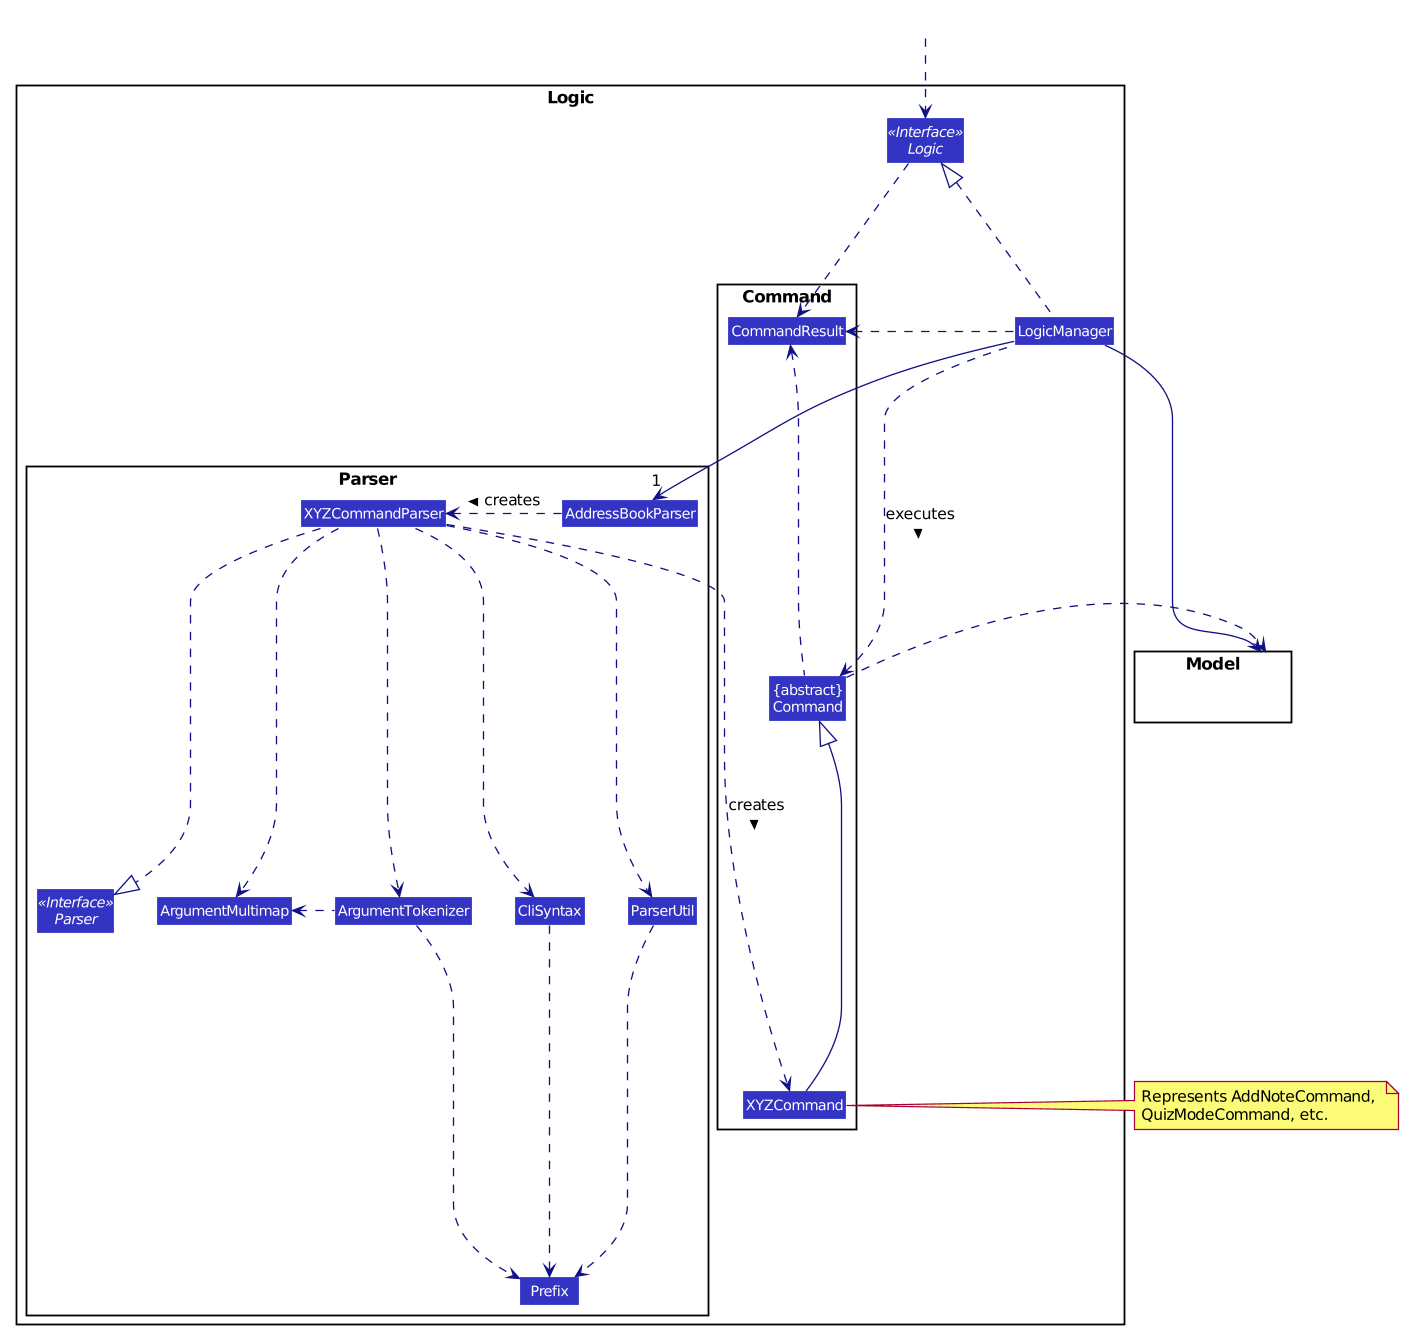

The diagram above was rendered by PlantUML. Its source (embedded in the PNG):
@startuml








skinparam BackgroundColor #FFFFFFF

skinparam Shadowing false

skinparam Class {
    FontColor #FFFFFF
    BorderThickness 1
    BorderColor #FFFFFF
    StereotypeFontColor #FFFFFF
    FontName Arial
}

skinparam Actor {
    BorderColor #000000
    Color #000000
    FontName Arial
}

skinparam Sequence {
    MessageAlign center
    BoxFontSize 15
    BoxPadding 0
    BoxFontColor #FFFFFF
    FontName Arial
}

skinparam Participant {
    FontColor #FFFFFFF
    Padding 20
}

skinparam MinClassWidth 50
skinparam ParticipantPadding 10
skinparam Shadowing false
skinparam DefaultTextAlignment center
skinparam packageStyle Rectangle

hide footbox
hide members
hide circle
skinparam arrowThickness 1.1
skinparam arrowColor #101086
skinparam classBackgroundColor #3333C4

package Logic {

package Parser {
Interface Parser <<Interface>>
Class AddressBookParser
Class XYZCommandParser
Class CliSyntax
Class ParserUtil
Class ArgumentMultimap
Class ArgumentTokenizer
Class Prefix
}

package Command {
Class XYZCommand
Class CommandResult
Class "{abstract}\nCommand" as Command
}

Interface Logic <<Interface>>
Class LogicManager
}

package Model{
Class HiddenModel #FFFFFF
}

Class HiddenOutside #FFFFFF
HiddenOutside ..> Logic

LogicManager .up.|> Logic
LogicManager -->"1" AddressBookParser
AddressBookParser .left.> XYZCommandParser: creates >

XYZCommandParser ..> XYZCommand : creates >
XYZCommandParser ..|> Parser
XYZCommandParser ..> ArgumentMultimap
XYZCommandParser ..> ArgumentTokenizer
ArgumentTokenizer .left.> ArgumentMultimap
XYZCommandParser ..> CliSyntax
CliSyntax ..> Prefix
XYZCommandParser ..> ParserUtil
ParserUtil .down.> Prefix
ArgumentTokenizer .down.> Prefix
XYZCommand -up-|> Command
LogicManager .left.> Command : executes >

LogicManager --> Model
Command .right.> Model
note right of XYZCommand: Represents AddNoteCommand, \nQuizModeCommand, etc.

Logic ..> CommandResult
LogicManager .down.> CommandResult
Command .up.> CommandResult
CommandResult -[hidden]-> Parser
@enduml